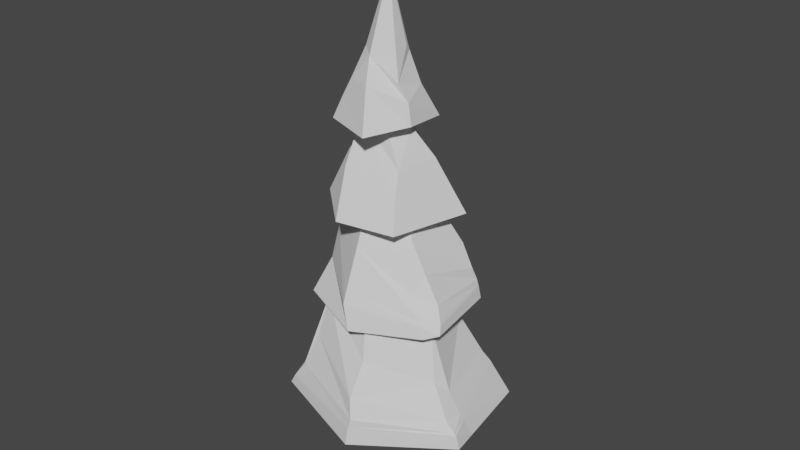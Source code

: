# Source: TreeELKA4.blend  (saved by Blender 2.82.7; exported with 4.5.12 LTS)
import bpy
from mathutils import Matrix  # noqa: F401  (used for matrix-valued properties, if any)

bpy.ops.wm.read_factory_settings(use_empty=True)
scene = bpy.context.scene
scene.name = 'Scene'

# ---- collections
col_collection = bpy.data.collections.new('Collection'); scene.collection.children.link(col_collection)

# ---- world
world_world = bpy.data.worlds.new('World'); scene.world = world_world
world_world.use_nodes = True; world_world.node_tree.nodes.clear()
_N = world_world.node_tree.nodes; _L = world_world.node_tree.links
n0 = _N.new('ShaderNodeOutputWorld'); n0.name = 'World Output'; n0.location = (300, 300)
n1 = _N.new('ShaderNodeBackground'); n1.name = 'Background'; n1.location = (10, 300)
n1.inputs[0].default_value = (0.05088, 0.05088, 0.05088, 1.0)
_L.new(n1.outputs[0], n0.inputs[0])
n0.is_active_output = True
world_world.color = (0.05088, 0.05088, 0.05088)
world_world.use_sun_shadow = False
world_world.sun_shadow_jitter_overblur = 0.0

# ---- meshes
me_cone_002 = bpy.data.meshes.new('Cone.002')
me_cone_002.from_pydata([(0.0299, 1.183, -1.316), (0.8342, 0.4582, -1.35), (0.886, -0.4435, -1.304), (0.09102, -1.127, -1.233), (0.0, 0.0, 1.115), (-0.8228, -0.5315, -1.278), (-0.9359, 0.5333, -1.289), (0.4349, -0.2556, 0.004186), (0.7965, -0.4122, -0.8852), (0.6529, 0.3698, -0.7908), (0.08912, -0.7396, -0.6438), (0.6511, 0.6803, -1.338), (-0.09112, -1.054, -1.279), (0.7266, -0.3039, -0.5768), (0.4502, 0.3556, -0.2454), (0.001156, -0.5639, -0.2487), (0.8589, -0.4015, -1.058), (0.7558, 0.3603, -1.122), (-0.1729, 0.7896, -0.4623), (0.1539, -0.9319, -0.9501), (-0.5741, -0.3176, -0.3477), (-0.1097, -0.7735, -0.8317), (0.584, 0.5058, -0.9243), (0.8707, -0.4256, -1.156), (0.8114, 0.4268, -1.227), (0.1245, -1.074, -1.132), (-0.6572, 0.558, -0.8945), (-0.8246, -0.4408, -0.972), (-0.07493, -1.022, -1.141), (0.632, 0.5795, -1.193), (-0.07191, 1.021, -0.9506), (-0.1036, 0.9772, -0.8471), (0.8685, -0.4206, -1.135), (0.7981, 0.4112, -1.207), (0.1321, -1.047, -1.094), (-0.5522, 0.4942, -0.4481), (-0.7744, -0.4102, -0.8366), (-0.07935, -0.9776, -1.077), (0.6191, 0.5606, -1.142), (0.8114, 0.4268, -1.227)], [], [(22, 14, 9, 17), (14, 4, 7, 13), (13, 7, 4, 15), (21, 15, 4, 20), (36, 20, 4, 35), (35, 4, 18, 31), (11, 1, 2, 3, 12), (16, 8, 10, 19), (17, 9, 8, 16), (0, 11, 12, 5, 6), (19, 10, 15, 21), (8, 13, 15, 10), (9, 14, 13, 8), (18, 4, 14, 22), (31, 18, 22, 38), (34, 19, 21, 37), (33, 17, 16, 32), (32, 16, 19, 34), (37, 21, 20, 36), (38, 22, 17, 33), (11, 29, 24, 1), (12, 28, 27, 5), (2, 23, 25, 3), (1, 24, 23, 2), (3, 25, 28, 12), (0, 30, 29, 11), (6, 26, 30, 0), (5, 27, 26, 6), (29, 38, 33, 24), (28, 37, 36, 27), (23, 32, 34, 25), (24, 33, 32, 23), (25, 34, 37, 28), (30, 31, 38, 29), (26, 35, 31, 30), (27, 36, 35, 26)])
_uv = me_cone_002.uv_layers.new(name='UVMap')
_uv.uv.foreach_set('vector', [0.3985, 0.3722, 0.3773, 0.3235, 0.4157, 0.3456, 0.4433, 0.3616, 0.3773, 0.3235, 0.25, 0.25, 0.3539, 0.19, 0.4175, 0.1533, 0.4175, 0.1533, 0.3539, 0.19, 0.25, 0.25, 0.25, 0.1031, 0.2184, 0.06029, 0.25, 0.1031, 0.25, 0.25, 0.1137, 0.1713, 0.07334, 0.148, 0.1137, 0.1713, 0.25, 0.25, 0.1327, 0.3177, 0.1327, 0.3177, 0.25, 0.25, 0.25, 0.4073, 0.25, 0.454, 0.9097, 0.3978, 0.9578, 0.37, 0.9578, 0.13, 0.75, 0.01, 0.7018, 0.03782, 0.4506, 0.1342, 0.4368, 0.1422, 0.25, 0.05871, 0.25, 0.02678, 0.4433, 0.3616, 0.4157, 0.3456, 0.4368, 0.1422, 0.4506, 0.1342, 0.75, 0.49, 0.9097, 0.3978, 0.7018, 0.03782, 0.5422, 0.13, 0.5422, 0.37, 0.25, 0.02678, 0.25, 0.05871, 0.25, 0.1031, 0.2184, 0.06029, 0.4368, 0.1422, 0.4175, 0.1533, 0.25, 0.1031, 0.25, 0.05871, 0.4157, 0.3456, 0.3773, 0.3235, 0.4175, 0.1533, 0.4368, 0.1422, 0.25, 0.4073, 0.25, 0.25, 0.3773, 0.3235, 0.3985, 0.3722, 0.25, 0.454, 0.25, 0.4073, 0.3985, 0.3722, 0.4048, 0.3867, 0.25, 0.01731, 0.25, 0.02678, 0.2184, 0.06029, 0.209, 0.04761, 0.4515, 0.3663, 0.4433, 0.3616, 0.4506, 0.1342, 0.4547, 0.1318, 0.4547, 0.1318, 0.4506, 0.1342, 0.25, 0.02678, 0.25, 0.01731, 0.209, 0.04761, 0.2184, 0.06029, 0.1137, 0.1713, 0.07334, 0.148, 0.4048, 0.3867, 0.3985, 0.3722, 0.4433, 0.3616, 0.4515, 0.3663, 0.4097, 0.3978, 0.4065, 0.3905, 0.4537, 0.3676, 0.4578, 0.37, 0.2018, 0.03782, 0.2066, 0.04427, 0.06268, 0.1419, 0.04215, 0.13, 0.4578, 0.13, 0.4558, 0.1312, 0.25, 0.01481, 0.25, 0.01, 0.4578, 0.37, 0.4537, 0.3676, 0.4558, 0.1312, 0.4578, 0.13, 0.25, 0.01, 0.25, 0.01481, 0.2066, 0.04427, 0.2018, 0.03782, 0.25, 0.49, 0.25, 0.4663, 0.4065, 0.3905, 0.4097, 0.3978, 0.04215, 0.37, 0.1018, 0.3356, 0.25, 0.4663, 0.25, 0.49, 0.04215, 0.13, 0.06268, 0.1419, 0.1018, 0.3356, 0.04215, 0.37, 0.4065, 0.3905, 0.4048, 0.3867, 0.4515, 0.3663, 0.4537, 0.3676, 0.2066, 0.04427, 0.209, 0.04761, 0.07334, 0.148, 0.06268, 0.1419, 0.4558, 0.1312, 0.4547, 0.1318, 0.25, 0.01731, 0.25, 0.01481, 0.4537, 0.3676, 0.4515, 0.3663, 0.4547, 0.1318, 0.4558, 0.1312, 0.25, 0.01481, 0.25, 0.01731, 0.209, 0.04761, 0.2066, 0.04427, 0.25, 0.4663, 0.25, 0.454, 0.4048, 0.3867, 0.4065, 0.3905, 0.1018, 0.3356, 0.1327, 0.3177, 0.25, 0.454, 0.25, 0.4663, 0.06268, 0.1419, 0.07334, 0.148, 0.1327, 0.3177, 0.1018, 0.3356])
me_cone_002.use_remesh_fix_poles = True
me_cone_002.use_remesh_preserve_attributes = False
me_cone_002.use_mirror_vertex_groups = False
me_cone_002.update()
me_cylinder = bpy.data.meshes.new('Cylinder')
me_cylinder.from_pydata([(0.0, 1.0, -1.0), (0.7818, 0.6235, -1.0), (0.9749, -0.2225, -1.0), (0.4339, -0.901, -1.0), (-0.4339, -0.901, -1.0), (-0.9749, -0.2225, -1.0), (-0.7818, 0.6235, -1.0), (-0.2713, 0.7256, 0.9871), (-0.08943, 0.8149, 0.5637), (0.06465, 0.4934, 0.9899), (0.328, 0.4554, 0.5454), (0.04485, 0.08717, 1.001), (0.4431, 0.1376, 0.5409), (-0.3589, -0.0133, 1.007), (0.3275, -0.176, 0.5211), (-0.6158, -0.01593, 0.9905), (-0.08892, -0.2835, 0.548), (-0.6171, 0.274, 0.9874), (-0.3367, -0.01986, 0.5514), (-0.4995, 0.5454, 0.9804), (-0.302, 0.4778, 0.5587), (0.03387, 0.4413, -0.2627), (0.4632, 0.4184, -0.2304), (-0.527, 0.2686, -0.2402), (0.5051, -0.207, -0.2098), (0.2118, -0.7582, -0.2087), (-0.2346, -0.6411, -0.2117), (-0.6907, -0.2253, -0.2177), (0.5952, 0.6389, -0.6027), (0.6178, -0.1931, -0.6015), (0.2859, -0.895, -0.6028), (-0.1855, -0.8807, -0.6035), (-0.4793, -0.1705, -0.6031), (0.05849, 0.9814, -0.6038), (-0.4518, 0.6255, -0.6034), (0.05658, 0.9271, 0.1788), (-0.3708, 0.6144, 0.1791), (0.3437, 0.6513, 0.1689), (0.4969, 0.1196, 0.1622), (0.3208, -0.2564, 0.1538), (-0.07951, -0.05793, 0.1349), (-0.4454, 0.1572, 0.1608)], [], [(36, 20, 8, 35), (38, 12, 14, 39), (39, 14, 16, 40), (40, 16, 18, 41), (41, 18, 20, 36), (35, 8, 10, 37), (37, 10, 12, 38), (0, 1, 2, 3, 4, 5, 6), (10, 8, 7, 9), (12, 10, 9, 11), (14, 12, 11, 13), (16, 14, 13, 15), (18, 16, 15, 17), (20, 18, 17, 19), (8, 20, 19, 7), (9, 7, 19, 17, 15, 13, 11), (28, 22, 24, 29), (33, 21, 22, 28), (32, 27, 23, 34), (31, 26, 27, 32), (30, 25, 26, 31), (29, 24, 25, 30), (34, 23, 21, 33), (6, 34, 33, 0), (2, 29, 30, 3), (3, 30, 31, 4), (4, 31, 32, 5), (5, 32, 34, 6), (0, 33, 28, 1), (1, 28, 29, 2), (22, 37, 38, 24), (21, 35, 37, 22), (27, 41, 36, 23), (26, 40, 41, 27), (25, 39, 40, 26), (24, 38, 39, 25), (23, 36, 35, 21)])
_uv = me_cylinder.uv_layers.new(name='UVMap')
_uv.uv.foreach_set('vector', [0.1429, 0.797, 0.1429, 0.896, 2.98e-08, 0.896, 2.98e-08, 0.797, 0.7143, 0.797, 0.7143, 0.896, 0.5714, 0.896, 0.5714, 0.797, 0.5714, 0.797, 0.5714, 0.896, 0.4286, 0.896, 0.4286, 0.797, 0.4286, 0.797, 0.4286, 0.896, 0.2857, 0.896, 0.2857, 0.797, 0.2857, 0.797, 0.2857, 0.896, 0.1429, 0.896, 0.1429, 0.797, 1.0, 0.797, 1.0, 0.896, 0.8571, 0.896, 0.8571, 0.797, 0.8571, 0.797, 0.8571, 0.896, 0.7143, 0.896, 0.7143, 0.797, 0.75, 0.49, 0.9376, 0.3996, 0.984, 0.1966, 0.8541, 0.03377, 0.6459, 0.03377, 0.516, 0.1966, 0.5624, 0.3996, 0.8571, 0.896, 1.0, 0.896, 0.967, 1.0, 0.8901, 1.0, 0.7143, 0.896, 0.8571, 0.896, 0.8242, 1.0, 0.7473, 1.0, 0.5714, 0.896, 0.7143, 0.896, 0.6813, 1.0, 0.6044, 1.0, 0.4286, 0.896, 0.5714, 0.896, 0.5385, 1.0, 0.4615, 1.0, 0.2857, 0.896, 0.4286, 0.896, 0.3956, 1.0, 0.3187, 1.0, 0.1429, 0.896, 0.2857, 0.896, 0.2527, 1.0, 0.1758, 1.0, 2.98e-08, 0.896, 0.1429, 0.896, 0.1099, 1.0, 0.03297, 1.0, 0.351, 0.3306, 0.25, 0.3792, 0.149, 0.3306, 0.124, 0.2212, 0.1939, 0.1336, 0.3061, 0.1336, 0.376, 0.2212, 0.8571, 0.599, 0.8571, 0.698, 0.7143, 0.698, 0.7143, 0.599, 1.0, 0.599, 1.0, 0.698, 0.8571, 0.698, 0.8571, 0.599, 0.2857, 0.599, 0.2857, 0.698, 0.1429, 0.698, 0.1429, 0.599, 0.4286, 0.599, 0.4286, 0.698, 0.2857, 0.698, 0.2857, 0.599, 0.5714, 0.599, 0.5714, 0.698, 0.4286, 0.698, 0.4286, 0.599, 0.7143, 0.599, 0.7143, 0.698, 0.5714, 0.698, 0.5714, 0.599, 0.1429, 0.599, 0.1429, 0.698, 2.98e-08, 0.698, 2.98e-08, 0.599, 0.1429, 0.5, 0.1429, 0.599, 2.98e-08, 0.599, 2.98e-08, 0.5, 0.7143, 0.5, 0.7143, 0.599, 0.5714, 0.599, 0.5714, 0.5, 0.5714, 0.5, 0.5714, 0.599, 0.4286, 0.599, 0.4286, 0.5, 0.4286, 0.5, 0.4286, 0.599, 0.2857, 0.599, 0.2857, 0.5, 0.2857, 0.5, 0.2857, 0.599, 0.1429, 0.599, 0.1429, 0.5, 1.0, 0.5, 1.0, 0.599, 0.8571, 0.599, 0.8571, 0.5, 0.8571, 0.5, 0.8571, 0.599, 0.7143, 0.599, 0.7143, 0.5, 0.8571, 0.698, 0.8571, 0.797, 0.7143, 0.797, 0.7143, 0.698, 1.0, 0.698, 1.0, 0.797, 0.8571, 0.797, 0.8571, 0.698, 0.2857, 0.698, 0.2857, 0.797, 0.1429, 0.797, 0.1429, 0.698, 0.4286, 0.698, 0.4286, 0.797, 0.2857, 0.797, 0.2857, 0.698, 0.5714, 0.698, 0.5714, 0.797, 0.4286, 0.797, 0.4286, 0.698, 0.7143, 0.698, 0.7143, 0.797, 0.5714, 0.797, 0.5714, 0.698, 0.1429, 0.698, 0.1429, 0.797, 2.98e-08, 0.797, 2.98e-08, 0.698])
me_cylinder.use_remesh_fix_poles = True
me_cylinder.use_remesh_preserve_attributes = False
me_cylinder.use_mirror_vertex_groups = False
me_cylinder.update()
me_cone_003 = bpy.data.meshes.new('Cone.003')
me_cone_003.from_pydata([(0.01971, 1.051, -1.293), (0.9314, 0.5648, -1.256), (0.8008, -0.4385, -1.33), (0.005451, -1.008, -1.232), (-0.07981, 0.0, 1.112), (-0.8597, -0.5483, -1.282), (-0.8172, 0.3665, -1.259), (0.433, -0.25, 0.0), (0.7212, -0.3953, -0.894), (0.6717, 0.3429, -0.7422), (0.08195, -0.7207, -0.646), (0.7061, 0.687, -1.262), (-0.1711, -0.9261, -1.277), (0.5867, -0.2822, -0.5883), (0.5318, 0.3082, -0.2503), (-5.352e-08, -0.6122, -0.2503), (0.7938, -0.3894, -1.063), (0.8418, 0.4496, -1.023), (-0.01726, 0.5622, -0.4692), (0.1038, -0.8581, -0.9499), (-0.5702, -0.331, -0.347), (-0.1338, -0.7269, -0.8314), (0.6267, 0.473, -0.8544), (0.7932, -0.4165, -1.166), (0.9162, 0.536, -1.123), (0.04562, -0.9648, -1.131), (-0.6401, 0.3771, -0.8783), (-0.7166, -0.444, -0.9401), (-0.1513, -0.9012, -1.14), (0.7072, 0.6041, -1.102), (-0.0111, 0.8587, -0.9573), (-0.002938, 0.7841, -0.8525), (0.7933, -0.4108, -1.143), (0.9013, 0.5187, -1.103), (0.05776, -0.9439, -1.093), (-0.5898, 0.1765, -0.4467), (-0.6928, -0.4065, -0.7952), (-0.1476, -0.8681, -1.075), (0.6916, 0.5771, -1.051)], [], [(22, 14, 9, 17), (14, 4, 7, 13), (13, 7, 4, 15), (21, 15, 4, 20), (36, 20, 4, 35), (35, 4, 18, 31), (11, 1, 2, 3, 12), (16, 8, 10, 19), (17, 9, 8, 16), (0, 11, 12, 5, 6), (19, 10, 15, 21), (8, 13, 15, 10), (9, 14, 13, 8), (18, 4, 14, 22), (31, 18, 22, 38), (34, 19, 21, 37), (33, 17, 16, 32), (32, 16, 19, 34), (37, 21, 20, 36), (38, 22, 17, 33), (11, 29, 24, 1), (12, 28, 27, 5), (2, 23, 25, 3), (1, 24, 23, 2), (3, 25, 28, 12), (0, 30, 29, 11), (6, 26, 30, 0), (5, 27, 26, 6), (29, 38, 33, 24), (28, 37, 36, 27), (23, 32, 34, 25), (24, 33, 32, 23), (25, 34, 37, 28), (30, 31, 38, 29), (26, 35, 31, 30), (27, 36, 35, 26)])
_uv = me_cone_003.uv_layers.new(name='UVMap')
_uv.uv.foreach_set('vector', [0.3985, 0.3722, 0.3773, 0.3235, 0.4157, 0.3456, 0.4433, 0.3616, 0.3773, 0.3235, 0.25, 0.25, 0.3539, 0.19, 0.4175, 0.1533, 0.4175, 0.1533, 0.3539, 0.19, 0.25, 0.25, 0.25, 0.1031, 0.2184, 0.06029, 0.25, 0.1031, 0.25, 0.25, 0.1137, 0.1713, 0.07334, 0.148, 0.1137, 0.1713, 0.25, 0.25, 0.1327, 0.3177, 0.1327, 0.3177, 0.25, 0.25, 0.25, 0.4073, 0.25, 0.454, 0.9097, 0.3978, 0.9578, 0.37, 0.9578, 0.13, 0.75, 0.01, 0.7018, 0.03782, 0.4506, 0.1342, 0.4368, 0.1422, 0.25, 0.05871, 0.25, 0.02678, 0.4433, 0.3616, 0.4157, 0.3456, 0.4368, 0.1422, 0.4506, 0.1342, 0.75, 0.49, 0.9097, 0.3978, 0.7018, 0.03782, 0.5422, 0.13, 0.5422, 0.37, 0.25, 0.02678, 0.25, 0.05871, 0.25, 0.1031, 0.2184, 0.06029, 0.4368, 0.1422, 0.4175, 0.1533, 0.25, 0.1031, 0.25, 0.05871, 0.4157, 0.3456, 0.3773, 0.3235, 0.4175, 0.1533, 0.4368, 0.1422, 0.25, 0.4073, 0.25, 0.25, 0.3773, 0.3235, 0.3985, 0.3722, 0.25, 0.454, 0.25, 0.4073, 0.3985, 0.3722, 0.4048, 0.3867, 0.25, 0.01731, 0.25, 0.02678, 0.2184, 0.06029, 0.209, 0.04761, 0.4515, 0.3663, 0.4433, 0.3616, 0.4506, 0.1342, 0.4547, 0.1318, 0.4547, 0.1318, 0.4506, 0.1342, 0.25, 0.02678, 0.25, 0.01731, 0.209, 0.04761, 0.2184, 0.06029, 0.1137, 0.1713, 0.07334, 0.148, 0.4048, 0.3867, 0.3985, 0.3722, 0.4433, 0.3616, 0.4515, 0.3663, 0.4097, 0.3978, 0.4065, 0.3905, 0.4537, 0.3676, 0.4578, 0.37, 0.2018, 0.03782, 0.2066, 0.04427, 0.06268, 0.1419, 0.04215, 0.13, 0.4578, 0.13, 0.4558, 0.1312, 0.25, 0.01481, 0.25, 0.01, 0.4578, 0.37, 0.4537, 0.3676, 0.4558, 0.1312, 0.4578, 0.13, 0.25, 0.01, 0.25, 0.01481, 0.2066, 0.04427, 0.2018, 0.03782, 0.25, 0.49, 0.25, 0.4663, 0.4065, 0.3905, 0.4097, 0.3978, 0.04215, 0.37, 0.1018, 0.3356, 0.25, 0.4663, 0.25, 0.49, 0.04215, 0.13, 0.06268, 0.1419, 0.1018, 0.3356, 0.04215, 0.37, 0.4065, 0.3905, 0.4048, 0.3867, 0.4515, 0.3663, 0.4537, 0.3676, 0.2066, 0.04427, 0.209, 0.04761, 0.07334, 0.148, 0.06268, 0.1419, 0.4558, 0.1312, 0.4547, 0.1318, 0.25, 0.01731, 0.25, 0.01481, 0.4537, 0.3676, 0.4515, 0.3663, 0.4547, 0.1318, 0.4558, 0.1312, 0.25, 0.01481, 0.25, 0.01731, 0.209, 0.04761, 0.2066, 0.04427, 0.25, 0.4663, 0.25, 0.454, 0.4048, 0.3867, 0.4065, 0.3905, 0.1018, 0.3356, 0.1327, 0.3177, 0.25, 0.454, 0.25, 0.4663, 0.06268, 0.1419, 0.07334, 0.148, 0.1327, 0.3177, 0.1018, 0.3356])
me_cone_003.use_remesh_fix_poles = True
me_cone_003.use_remesh_preserve_attributes = False
me_cone_003.use_mirror_vertex_groups = False
me_cone_003.update()
me_cone_004 = bpy.data.meshes.new('Cone.004')
me_cone_004.from_pydata([(-0.6728, 1.268, -1.239), (1.064, 1.613, -1.393), (1.807, -0.1689, -1.44), (0.7597, -1.193, -1.347), (0.1229, -0.01368, 0.8772), (-1.152, -0.9754, -1.246), (-1.951, 0.1296, -1.274), (0.9285, -0.07934, 0.06013), (-0.39, 0.2445, 0.1883), (1.333, 0.07119, -0.5613), (0.8549, 0.4803, -0.01964), (0.4372, -0.4389, 0.04188), (-0.5223, 0.057, 0.06179), (-0.227, 0.9482, -0.4261), (1.533, -0.05402, -0.9398), (0.949, 0.9657, -0.5001), (0.4831, -0.879, -0.5616), (-1.118, 0.3056, -0.5657), (-0.5291, -0.3853, -0.2383), (-0.5459, 1.139, -0.7843)], [], [(13, 8, 4, 10), (10, 4, 7, 9), (9, 7, 4, 11), (16, 11, 4, 18), (18, 4, 12, 17), (12, 4, 8, 13), (0, 1, 2, 3, 5, 6), (17, 12, 13, 19), (14, 9, 11, 16), (15, 10, 9, 14), (19, 13, 10, 15), (0, 19, 15, 1), (1, 15, 14, 2), (2, 14, 16, 3), (6, 17, 19, 0), (5, 18, 17, 6), (3, 16, 18, 5)])
_uv = me_cone_004.uv_layers.new(name='UVMap')
_uv.uv.foreach_set('vector', [0.25, 0.43, 0.25, 0.37, 0.25, 0.25, 0.3539, 0.31, 0.3539, 0.31, 0.25, 0.25, 0.3539, 0.19, 0.4059, 0.16, 0.4059, 0.16, 0.3539, 0.19, 0.25, 0.25, 0.25, 0.13, 0.25, 0.07, 0.25, 0.13, 0.25, 0.25, 0.1461, 0.19, 0.1461, 0.19, 0.25, 0.25, 0.1461, 0.31, 0.09412, 0.34, 0.1461, 0.31, 0.25, 0.25, 0.25, 0.37, 0.25, 0.43, 0.75, 0.49, 0.9578, 0.37, 0.9578, 0.13, 0.75, 0.01, 0.5422, 0.13, 0.5422, 0.37, 0.09412, 0.34, 0.1461, 0.31, 0.25, 0.43, 0.25, 0.46, 0.4319, 0.145, 0.4059, 0.16, 0.25, 0.13, 0.25, 0.07, 0.4059, 0.34, 0.3539, 0.31, 0.4059, 0.16, 0.4319, 0.145, 0.25, 0.46, 0.25, 0.43, 0.3539, 0.31, 0.4059, 0.34, 0.25, 0.49, 0.25, 0.46, 0.4059, 0.34, 0.4578, 0.37, 0.4578, 0.37, 0.4059, 0.34, 0.4319, 0.145, 0.4578, 0.13, 0.4578, 0.13, 0.4319, 0.145, 0.25, 0.07, 0.25, 0.01, 0.04215, 0.37, 0.09412, 0.34, 0.25, 0.46, 0.25, 0.49, 0.04215, 0.13, 0.1461, 0.19, 0.09412, 0.34, 0.04215, 0.37, 0.25, 0.01, 0.25, 0.07, 0.1461, 0.19, 0.04215, 0.13])
me_cone_004.use_remesh_fix_poles = True
me_cone_004.use_remesh_preserve_attributes = False
me_cone_004.use_mirror_vertex_groups = False
me_cone_004.update()
me_cone_006 = bpy.data.meshes.new('Cone.006')
me_cone_006.from_pydata([(-0.6728, 1.268, -1.239), (1.064, 1.613, -1.393), (1.807, -0.1689, -1.44), (0.7597, -1.193, -1.347), (0.2384, -0.01368, 1.669), (-1.152, -0.9754, -1.246), (-1.951, 0.1296, -1.274), (0.8114, -0.149, 0.08856), (-0.501, 0.3055, 0.2067), (1.294, 0.04833, -0.552), (0.7845, 0.4384, -0.002551), (0.2964, -0.5227, 0.07663), (-0.6507, 0.1321, 0.08209), (-0.1624, 0.9859, -0.427), (1.529, -0.05624, -0.9389), (0.9418, 0.9614, -0.4984), (0.4077, -0.9239, -0.5432), (-1.129, 0.2991, -0.5631), (-0.6056, -0.4613, -0.2172), (-0.5374, 1.144, -0.7847)], [], [(13, 8, 4, 10), (10, 4, 7, 9), (9, 7, 4, 11), (16, 11, 4, 18), (18, 4, 12, 17), (12, 4, 8, 13), (0, 1, 2, 3, 5, 6), (17, 12, 13, 19), (14, 9, 11, 16), (15, 10, 9, 14), (19, 13, 10, 15), (0, 19, 15, 1), (1, 15, 14, 2), (2, 14, 16, 3), (6, 17, 19, 0), (5, 18, 17, 6), (3, 16, 18, 5)])
_uv = me_cone_006.uv_layers.new(name='UVMap')
_uv.uv.foreach_set('vector', [0.25, 0.43, 0.25, 0.37, 0.25, 0.25, 0.3539, 0.31, 0.3539, 0.31, 0.25, 0.25, 0.3539, 0.19, 0.4059, 0.16, 0.4059, 0.16, 0.3539, 0.19, 0.25, 0.25, 0.25, 0.13, 0.25, 0.07, 0.25, 0.13, 0.25, 0.25, 0.1461, 0.19, 0.1461, 0.19, 0.25, 0.25, 0.1461, 0.31, 0.09412, 0.34, 0.1461, 0.31, 0.25, 0.25, 0.25, 0.37, 0.25, 0.43, 0.75, 0.49, 0.9578, 0.37, 0.9578, 0.13, 0.75, 0.01, 0.5422, 0.13, 0.5422, 0.37, 0.09412, 0.34, 0.1461, 0.31, 0.25, 0.43, 0.25, 0.46, 0.4319, 0.145, 0.4059, 0.16, 0.25, 0.13, 0.25, 0.07, 0.4059, 0.34, 0.3539, 0.31, 0.4059, 0.16, 0.4319, 0.145, 0.25, 0.46, 0.25, 0.43, 0.3539, 0.31, 0.4059, 0.34, 0.25, 0.49, 0.25, 0.46, 0.4059, 0.34, 0.4578, 0.37, 0.4578, 0.37, 0.4059, 0.34, 0.4319, 0.145, 0.4578, 0.13, 0.4578, 0.13, 0.4319, 0.145, 0.25, 0.07, 0.25, 0.01, 0.04215, 0.37, 0.09412, 0.34, 0.25, 0.46, 0.25, 0.49, 0.04215, 0.13, 0.1461, 0.19, 0.09412, 0.34, 0.04215, 0.37, 0.25, 0.01, 0.25, 0.07, 0.1461, 0.19, 0.04215, 0.13])
me_cone_006.use_remesh_fix_poles = True
me_cone_006.use_remesh_preserve_attributes = False
me_cone_006.use_mirror_vertex_groups = False
me_cone_006.update()

# ---- objects
ob_cone_002 = bpy.data.objects.new('Cone.002', me_cone_002)
ob_cylinder = bpy.data.objects.new('Cylinder', me_cylinder)
ob_cone_003 = bpy.data.objects.new('Cone.003', me_cone_003)
ob_cone_001 = bpy.data.objects.new('Cone.001', me_cone_004)
ob_cone_004 = bpy.data.objects.new('Cone.004', me_cone_006)

# ---- transforms, parenting, visibility, modifiers, constraints
ob_cone_002.location = (-0.024, 0.116, 9.927)
ob_cone_002.rotation_euler = (0.0, -0.04924, 1.035)
ob_cone_002.scale = (3.056, 3.056, 3.056)
ob_cone_002.lineart.crease_threshold = 0.0
ob_cylinder.location = (0.06166, 0.09642, 4.219)
ob_cylinder.scale = (0.8803, 0.7857, 4.491)
ob_cylinder.lineart.crease_threshold = 0.0
ob_cone_003.location = (0.1388, 0.116, 7.133)
ob_cone_003.rotation_euler = (0.0, 0.01232, -0.9087)
ob_cone_003.scale = (4.101, 4.101, 4.101)
ob_cone_003.lineart.crease_threshold = 0.0
ob_cone_001.location = (-0.6251, 0.1122, 12.93)
ob_cone_001.rotation_euler = (0.0, -0.08236, -0.611)
ob_cone_001.scale = (1.365, 1.64, 2.416)
ob_cone_001.lineart.crease_threshold = 0.0
ob_cone_004.location = (-0.1958, 0.1122, 15.4)
ob_cone_004.rotation_euler = (0.0, -0.08236, -2.278)
ob_cone_004.scale = (0.9675, 1.162, 1.712)
ob_cone_004.lineart.crease_threshold = 0.0

# ---- collection membership
col_collection.objects.link(ob_cone_002)
col_collection.objects.link(ob_cylinder)
col_collection.objects.link(ob_cone_003)
col_collection.objects.link(ob_cone_001)
col_collection.objects.link(ob_cone_004)

# ---- scene / render settings (as saved in the file)
scene.frame_start = 1; scene.frame_end = 250; scene.frame_set(1)
scene.render.engine = 'BLENDER_EEVEE_NEXT'
scene.cycles.use_denoising = False
scene.cycles.samples = 128
scene.cycles.sampling_pattern = 'TABULATED_SOBOL'
scene.cycles.use_adaptive_sampling = False
scene.cycles.use_light_tree = False
scene.view_settings.view_transform = 'Filmic'
bpy.context.view_layer.update()

# ---- added for rendering (the .blend has no active camera and no usable light): camera, sun
cam_auto = bpy.data.cameras.new('AutoCamera')
cam_auto.lens = 50.0
cam_auto.sensor_width = 36.0
cam_auto.clip_end = 1000.0
ob_auto_camera = bpy.data.objects.new('AutoCamera', cam_auto)
scene.collection.objects.link(ob_auto_camera)
ob_auto_camera.location = (22.914, -27.0842, 27.1555)
ob_auto_camera.rotation_euler = (1.09748, -7.21219e-08, 0.694738)
scene.camera = ob_auto_camera
light_auto_sun = bpy.data.lights.new('AutoSun', 'SUN')
light_auto_sun.energy = 3.0
light_auto_sun.angle = 0.0523599
ob_auto_sun = bpy.data.objects.new('AutoSun', light_auto_sun)
scene.collection.objects.link(ob_auto_sun)
ob_auto_sun.rotation_euler = (0.872665, 0.174533, 0.523599)
bpy.context.view_layer.update()
